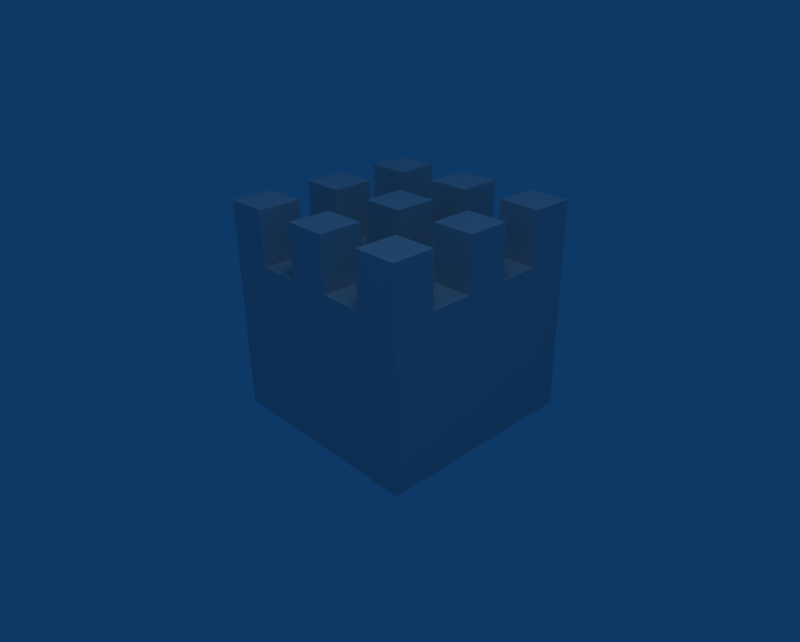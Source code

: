 # Source: Wall_03.blend  (saved by Blender 2.49.2; exported with 4.5.12 LTS)
import bpy
from mathutils import Matrix  # noqa: F401  (used for matrix-valued properties, if any)

bpy.ops.wm.read_factory_settings(use_empty=True)
scene = bpy.context.scene
scene.name = 'Scene'

# ---- collections
col_collection_1 = bpy.data.collections.new('Collection 1'); scene.collection.children.link(col_collection_1)

# ---- materials (node trees are filled in below, after node groups)
mat_material = bpy.data.materials.new('Material')
mat_material.alpha_threshold = 0.0
mat_material.preview_render_type = 'CUBE'
mat_material.roughness = 0.5
mat_material.line_color = (0.0, 0.0, 0.0, 1.0)

# ---- material node trees

# ---- world
world_world = bpy.data.worlds.new('World'); scene.world = world_world
world_world.color = (0.05656, 0.2208, 0.4)
world_world.use_sun_shadow = False
world_world.sun_shadow_jitter_overblur = 0.0
world_world.cycles.sampling_method = 'MANUAL'
world_world.cycles.sample_map_resolution = 256

# ---- cameras
cam_camera = bpy.data.cameras.new('Camera')
cam_camera.passepartout_alpha = 0.2
cam_camera.clip_end = 100.0
cam_camera.lens = 35.0
cam_camera.ortho_scale = 7.314
cam_camera.show_passepartout = False
cam_camera.show_safe_areas = True
cam_camera.dof.focus_distance = 0.0
cam_camera.dof.aperture_fstop = 128.0

# ---- lights
light_lamp = bpy.data.lights.new('Lamp', 'SPOT')
light_lamp.transmission_factor = 0.0
light_lamp.energy = 100.0
light_lamp.shadow_buffer_clip_start = 0.5
light_lamp.shadow_soft_size = 1.0
light_lamp.shadow_maximum_resolution = 0.006
light_lamp.use_absolute_resolution = True
light_lamp.cycles.use_multiple_importance_sampling = False
light_spot = bpy.data.lights.new('Spot', 'POINT')
light_spot.transmission_factor = 0.0
light_spot.cutoff_distance = 30.0
light_spot.energy = 100.0
light_spot.shadow_buffer_clip_start = 1.001
light_spot.shadow_soft_size = 1.0
light_spot.shadow_maximum_resolution = 0.006
light_spot.use_absolute_resolution = True
light_spot.cycles.use_multiple_importance_sampling = False

# ---- meshes
me_cube = bpy.data.meshes.new('Cube')
me_cube.from_pydata([(1.0, 1.0, -1.0), (1.0, -1.0, -1.0), (-1.0, -1.0, -1.0), (-1.0, 1.0, -1.0), (1.0, 1.0, 0.5), (1.0, -1.0, 0.5), (-1.0, -1.0, 0.5), (-1.0, 1.0, 0.5), (1.0, 0.6, -1.0), (1.0, 0.2, -1.0), (1.0, -0.2, -1.0), (1.0, -0.6, -1.0), (-1.0, -0.6, -1.0), (-1.0, -0.2, -1.0), (-1.0, 0.2, -1.0), (-1.0, 0.6, -1.0), (1.0, 0.6, 0.5), (1.0, 0.2, 0.5), (1.0, -0.2, 0.5), (1.0, -0.6, 0.5), (-1.0, -0.6, 0.5), (-1.0, -0.2, 0.5), (-1.0, 0.2, 0.5), (-1.0, 0.6, 0.5), (0.6, 1.0, -1.0), (0.2, 1.0, -1.0), (-0.2, 1.0, -1.0), (-0.6, 1.0, -1.0), (0.6, -1.0, -1.0), (0.2, -1.0, -1.0), (-0.2, -1.0, -1.0), (-0.6, -1.0, -1.0), (0.6, 1.0, 0.5), (0.2, 1.0, 0.5), (-0.2, 1.0, 0.5), (-0.6, 1.0, 0.5), (0.6, -1.0, 0.5), (0.2, -1.0, 0.5), (-0.2, -1.0, 0.5), (-0.6, -1.0, 0.5), (0.6, 0.6, -1.0), (0.2, 0.6, -1.0), (-0.2, 0.6, -1.0), (-0.6, 0.6, -1.0), (0.6, 0.2, -1.0), (0.2, 0.2, -1.0), (-0.2, 0.2, -1.0), (-0.6, 0.2, -1.0), (0.6, -0.2, -1.0), (0.2, -0.2, -1.0), (-0.2, -0.2, -1.0), (-0.6, -0.2, -1.0), (0.6, -0.6, -1.0), (0.2, -0.6, -1.0), (-0.2, -0.6, -1.0), (-0.6, -0.6, -1.0), (0.6, 0.6, 0.5), (0.2, 0.6, 0.5), (-0.2, 0.6, 0.5), (-0.6, 0.6, 0.5), (0.6, 0.2, 0.5), (0.2, 0.2, 0.5), (-0.2, 0.2, 0.5), (-0.6, 0.2, 0.5), (0.6, -0.2, 0.5), (0.2, -0.2, 0.5), (-0.2, -0.2, 0.5), (-0.6, -0.2, 0.5), (0.6, -0.6, 0.5), (0.2, -0.6, 0.5), (-0.2, -0.6, 0.5), (-0.6, -0.6, 0.5), (0.6, -1.0, 0.5), (0.6, -0.6, 0.5), (0.2, -1.0, 0.5), (0.2, -0.6, 0.5), (-0.2, -1.0, 0.5), (-0.2, -0.6, 0.5), (-0.6, -1.0, 0.5), (-0.6, -0.6, 0.5), (0.6, 0.2, 0.5), (0.6, -0.2, 0.5), (0.2, 0.2, 0.5), (0.2, -0.2, 0.5), (-0.2, 0.2, 0.5), (-0.2, -0.2, 0.5), (-0.6, 0.2, 0.5), (-0.6, -0.2, 0.5), (0.6, 1.0, 0.5), (0.6, 0.6, 0.5), (0.2, 1.0, 0.5), (0.2, 0.6, 0.5), (-0.2, 1.0, 0.5), (-0.2, 0.6, 0.5), (-0.6, 1.0, 0.5), (-0.6, 0.6, 0.5), (-1.0, -0.6, 0.5), (1.0, -0.6, 0.5), (-1.0, -0.2, 0.5), (1.0, -0.2, 0.5), (-1.0, 0.2, 0.5), (1.0, 0.2, 0.5), (-1.0, 0.6, 0.5), (1.0, 0.6, 0.5), (-1.0, -1.0, 0.5), (1.0, -1.0, 0.5), (-1.0, 1.0, 0.5), (1.0, 1.0, 0.5), (1.0, 0.6, 1.0), (1.0, 1.0, 1.0), (1.0, -0.2, 1.0), (1.0, 0.2, 1.0), (1.0, -0.6, 1.0), (1.0, -1.0, 1.0), (-1.0, -0.6, 1.0), (-1.0, -1.0, 1.0), (-1.0, -0.2, 1.0), (-1.0, 0.2, 1.0), (-1.0, 0.6, 1.0), (-1.0, 1.0, 1.0), (0.6, 1.0, 1.0), (-0.2, 1.0, 1.0), (0.2, 1.0, 1.0), (-0.6, 1.0, 1.0), (0.6, -1.0, 1.0), (-0.2, -1.0, 1.0), (0.2, -1.0, 1.0), (-0.6, -1.0, 1.0), (0.6, 0.6, 1.0), (-0.2, 0.6, 1.0), (0.2, 0.6, 1.0), (-0.6, 0.6, 1.0), (0.6, 0.2, 1.0), (-0.2, 0.2, 1.0), (0.2, 0.2, 1.0), (-0.6, 0.2, 1.0), (0.6, -0.2, 1.0), (-0.2, -0.2, 1.0), (0.2, -0.2, 1.0), (-0.6, -0.2, 1.0), (0.6, -0.6, 1.0), (-0.2, -0.6, 1.0), (0.2, -0.6, 1.0), (-0.6, -0.6, 1.0)], [], [(8, 0, 4, 16), (16, 17, 9, 8), (17, 18, 10, 9), (18, 19, 11, 10), (19, 5, 1, 11), (6, 20, 12, 2), (20, 21, 13, 12), (21, 22, 14, 13), (22, 23, 15, 14), (23, 7, 3, 15), (5, 36, 28, 1), (36, 37, 29, 28), (37, 38, 30, 29), (38, 39, 31, 30), (39, 6, 2, 31), (0, 24, 32, 4), (24, 25, 33, 32), (25, 26, 34, 33), (26, 27, 35, 34), (27, 3, 7, 35), (24, 0, 8, 40), (40, 41, 25, 24), (41, 42, 26, 25), (42, 43, 27, 26), (43, 15, 3, 27), (9, 44, 40, 8), (44, 45, 41, 40), (45, 46, 42, 41), (46, 47, 43, 42), (47, 14, 15, 43), (10, 48, 44, 9), (48, 49, 45, 44), (49, 50, 46, 45), (50, 51, 47, 46), (51, 13, 14, 47), (11, 52, 48, 10), (52, 53, 49, 48), (53, 54, 50, 49), (54, 55, 51, 50), (55, 12, 13, 51), (1, 28, 52, 11), (28, 29, 53, 52), (29, 30, 54, 53), (30, 31, 55, 54), (31, 2, 12, 55), (59, 58, 34, 35), (57, 56, 32, 33), (22, 63, 59, 23), (63, 62, 58, 59), (62, 61, 57, 58), (61, 60, 56, 57), (60, 17, 16, 56), (67, 66, 62, 63), (65, 64, 60, 61), (20, 71, 67, 21), (71, 70, 66, 67), (70, 69, 65, 66), (69, 68, 64, 65), (68, 19, 18, 64), (39, 38, 70, 71), (37, 36, 68, 69), (68, 36, 72, 73), (37, 69, 75, 74), (70, 38, 76, 77), (39, 71, 79, 78), (60, 64, 81, 80), (65, 61, 82, 83), (62, 66, 85, 84), (67, 63, 86, 87), (32, 56, 89, 88), (57, 33, 90, 91), (34, 58, 93, 92), (59, 35, 94, 95), (71, 20, 96, 79), (69, 70, 77, 75), (19, 68, 73, 97), (21, 67, 87, 98), (66, 65, 83, 85), (64, 18, 99, 81), (63, 22, 100, 86), (61, 62, 84, 82), (17, 60, 80, 101), (23, 59, 95, 102), (58, 57, 91, 93), (56, 16, 103, 89), (6, 39, 78, 104), (38, 37, 74, 76), (36, 5, 105, 72), (35, 7, 106, 94), (33, 34, 92, 90), (4, 32, 88, 107), (7, 23, 102, 106), (22, 21, 98, 100), (20, 6, 104, 96), (5, 19, 97, 105), (18, 17, 101, 99), (16, 4, 107, 103), (103, 107, 109, 108), (99, 101, 111, 110), (105, 97, 112, 113), (96, 104, 115, 114), (100, 98, 116, 117), (106, 102, 118, 119), (107, 88, 120, 109), (90, 92, 121, 122), (94, 106, 119, 123), (72, 105, 113, 124), (76, 74, 126, 125), (104, 78, 127, 115), (89, 103, 108, 128), (93, 91, 130, 129), (102, 95, 131, 118), (101, 80, 132, 111), (82, 84, 133, 134), (86, 100, 117, 135), (81, 99, 110, 136), (85, 83, 138, 137), (98, 87, 139, 116), (97, 73, 140, 112), (75, 77, 141, 142), (79, 96, 114, 143), (95, 94, 123, 131), (92, 93, 129, 121), (91, 90, 122, 130), (88, 89, 128, 120), (87, 86, 135, 139), (84, 85, 137, 133), (83, 82, 134, 138), (80, 81, 136, 132), (78, 79, 143, 127), (77, 76, 125, 141), (74, 75, 142, 126), (73, 72, 124, 140), (118, 131, 123, 119), (129, 130, 122, 121), (128, 108, 109, 120), (116, 139, 135, 117), (137, 138, 134, 133), (136, 110, 111, 132), (115, 127, 143, 114), (125, 126, 142, 141), (124, 113, 112, 140)])
me_cube.materials.append(mat_material)
me_cube.use_remesh_preserve_volume = False
me_cube.use_remesh_preserve_attributes = False
me_cube.use_mirror_vertex_groups = False
me_cube.update()

# ---- objects
ob_lamp_001 = bpy.data.objects.new('Lamp.001', light_lamp)
ob_cube = bpy.data.objects.new('Cube', me_cube)
ob_lamp = bpy.data.objects.new('Lamp', light_spot)
ob_camera = bpy.data.objects.new('Camera', cam_camera)

# ---- transforms, parenting, visibility, modifiers, constraints
ob_lamp_001.location = (3.395, -3.225, 11.84)
ob_lamp_001.rotation_euler = (0.2818, 0.2693, 0.07687)
ob_lamp_001.lock_rotations_4d = False
ob_lamp_001.empty_display_type = 'ARROWS'
ob_lamp_001.lineart.crease_threshold = 0.0
ob_cube.location = (0.0, 0.0, 0.0)
ob_cube.lock_rotations_4d = False
ob_cube.empty_display_type = 'ARROWS'
ob_cube.color = (0.0, 0.0, 0.0, 1.0)
ob_cube.lineart.crease_threshold = 0.0
_m = ob_cube.modifiers.new('Subsurf', 'SUBSURF')
_m.show_render = False
_m.uv_smooth = 'PRESERVE_CORNERS'
_m.quality = 2
_m.show_only_control_edges = False
ob_lamp.location = (2.176, -1.487, 5.904)
ob_lamp.rotation_euler = (0.6503, 0.05522, 1.866)
ob_lamp.lock_rotations_4d = False
ob_lamp.empty_display_type = 'ARROWS'
ob_lamp.color = (0.0, 0.0, 0.0, 0.0)
ob_lamp.lineart.crease_threshold = 0.0
ob_camera.location = (4.625, -4.321, 3.007)
ob_camera.rotation_euler = (1.109, 0.01082, 0.8149)
ob_camera.lock_rotations_4d = False
ob_camera.empty_display_type = 'ARROWS'
ob_camera.color = (0.0, 0.0, 0.0, 0.0)
ob_camera.display_type = 'WIRE'
ob_camera.lineart.crease_threshold = 0.0

# ---- collection membership
col_collection_1.objects.link(ob_lamp_001)
col_collection_1.objects.link(ob_cube)
col_collection_1.objects.link(ob_lamp)
col_collection_1.objects.link(ob_camera)

# ---- scene / render settings (as saved in the file)
scene.camera = ob_camera
scene.frame_start = 1; scene.frame_end = 250; scene.frame_set(1)
scene.render.engine = 'BLENDER_EEVEE_NEXT'
scene.render.image_settings.file_format = 'JPEG'
scene.render.image_settings.color_mode = 'RGB'
scene.render.image_settings.compression = 90
scene.render.resolution_x = 1280
scene.render.resolution_y = 1027
scene.render.pixel_aspect_x = 100.0
scene.render.pixel_aspect_y = 100.0
scene.render.fps = 25
scene.render.dither_intensity = 0.0
scene.render.use_compositing = False
scene.render.use_sequencer = False
scene.render.bake_margin = 2
scene.render.bake_bias = 0.0
scene.render.use_stamp_time = False
scene.render.use_stamp_date = False
scene.render.use_stamp_frame = False
scene.render.use_stamp_camera = False
scene.render.use_stamp_scene = False
scene.render.use_stamp_filename = False
scene.render.use_stamp_render_time = False
scene.render.stamp_font_size = 0
scene.cycles.use_denoising = False
scene.cycles.samples = 10
scene.cycles.sampling_pattern = 'TABULATED_SOBOL'
scene.cycles.light_sampling_threshold = 0.0
scene.cycles.use_adaptive_sampling = False
scene.cycles.use_light_tree = False
scene.cycles.blur_glossy = 0.0
scene.cycles.volume_bounces = 1
scene.cycles.pixel_filter_type = 'GAUSSIAN'
scene.cycles.sample_clamp_indirect = 0.0
scene.view_settings.view_transform = 'Raw'
bpy.context.view_layer.update()

